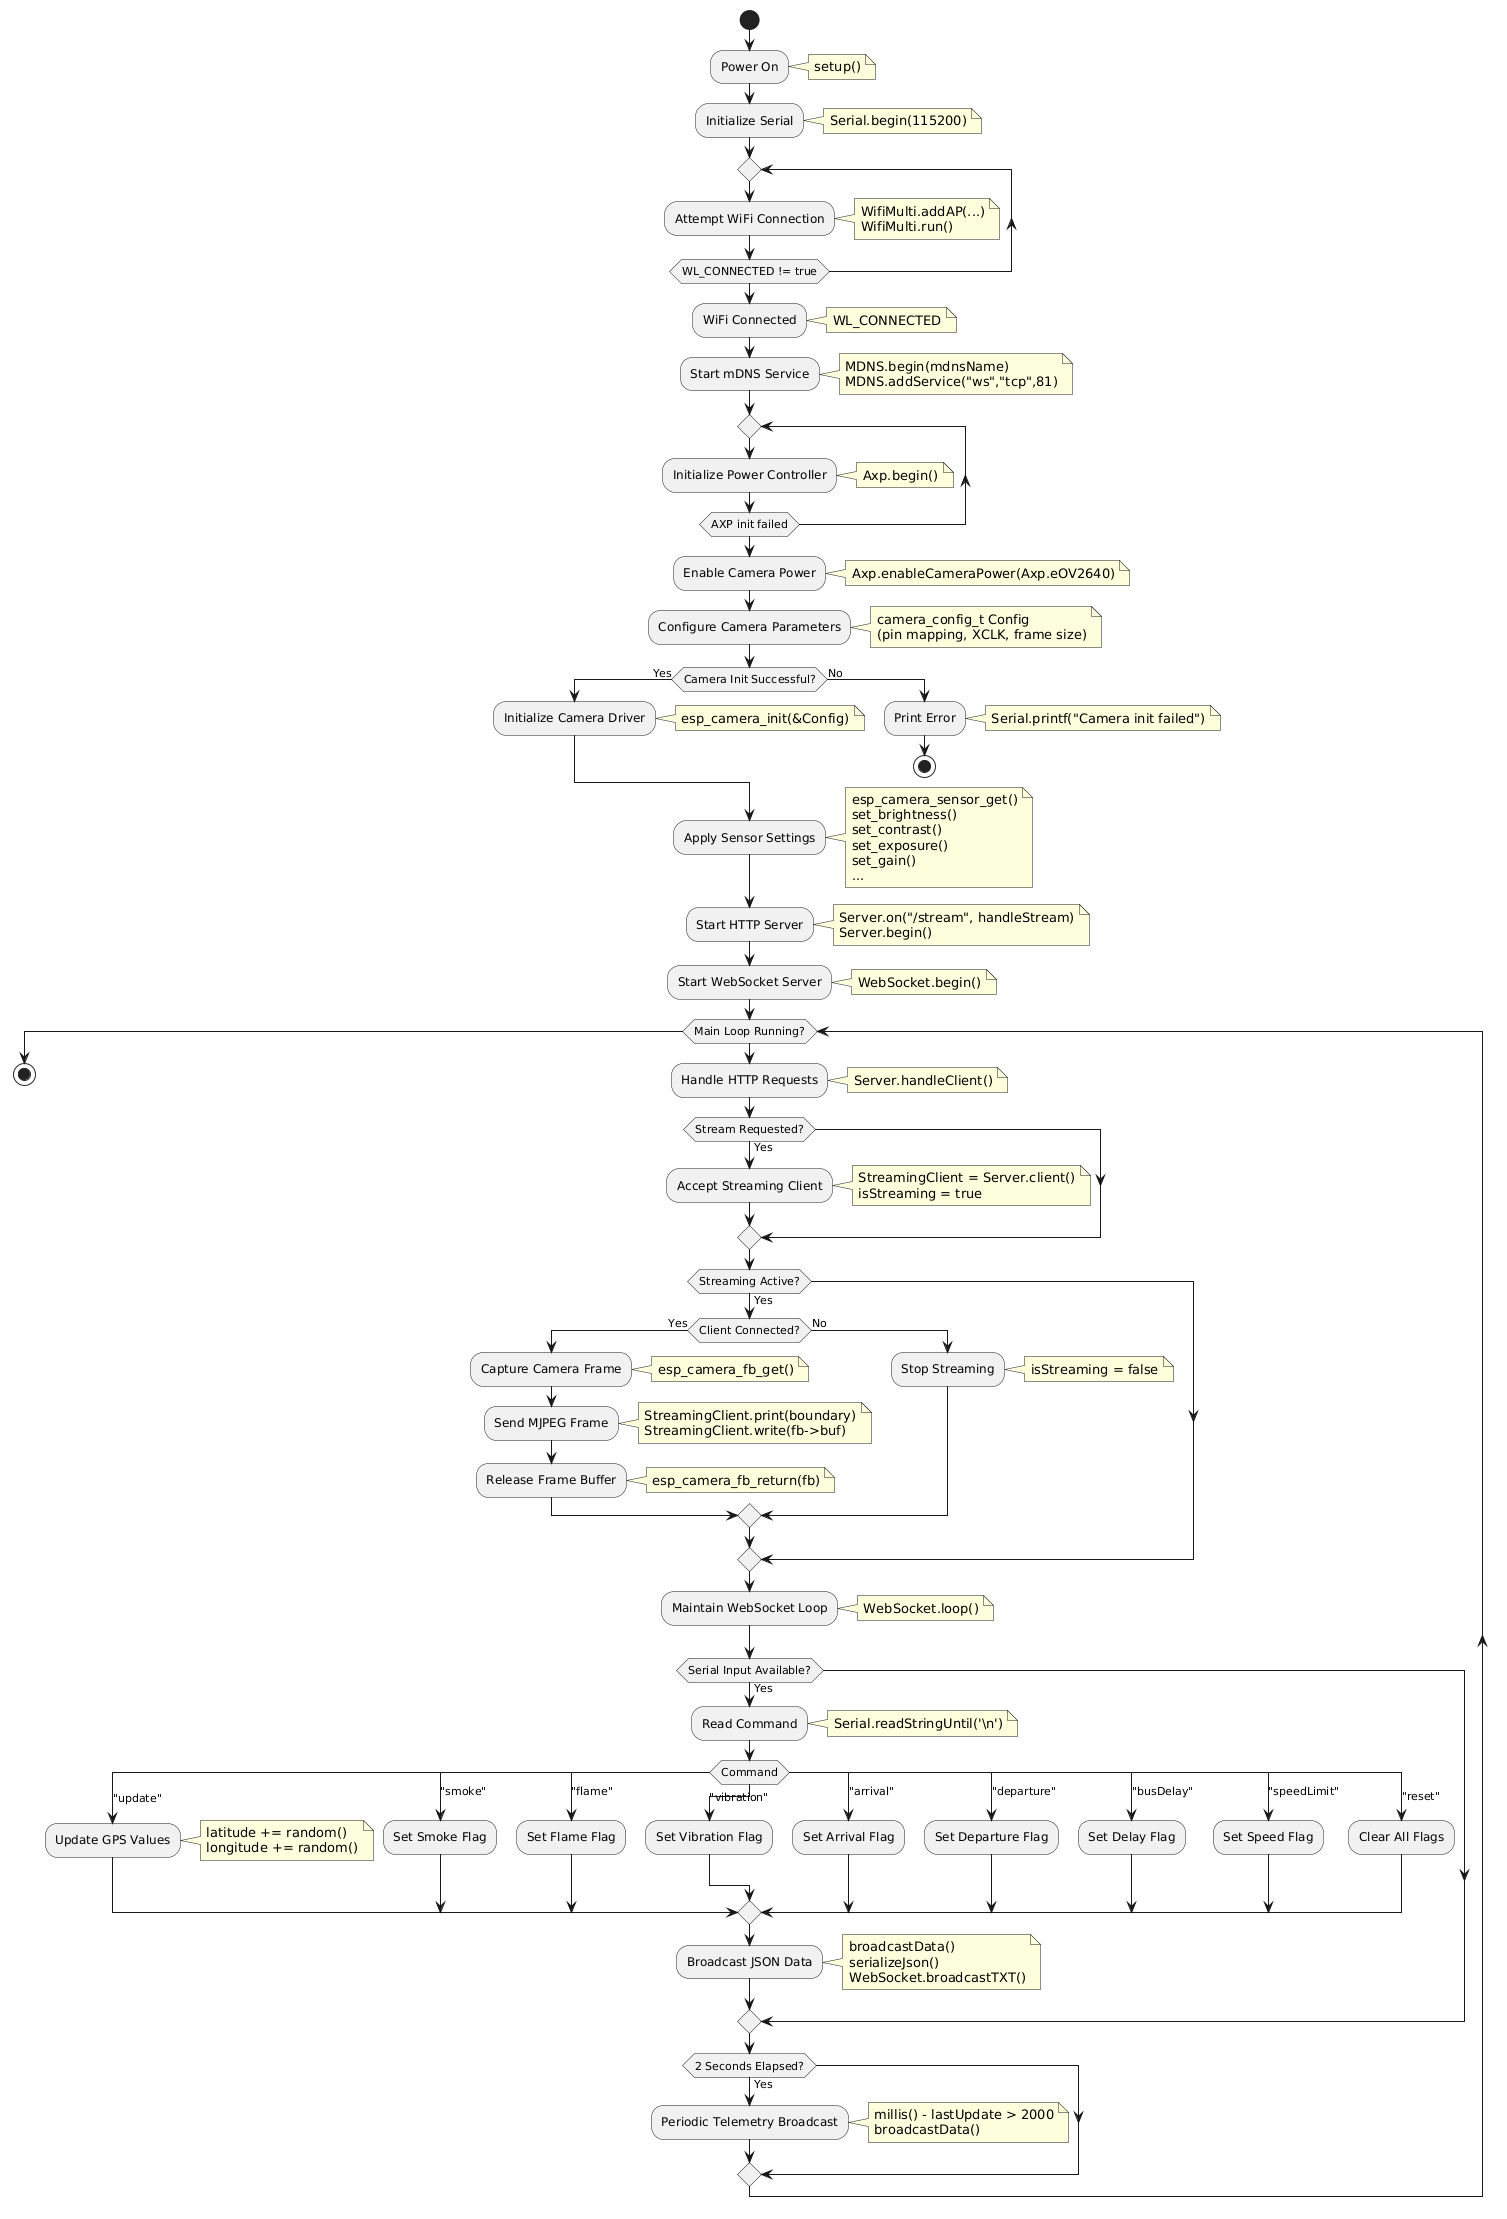

The diagram above was rendered by PlantUML. Its source (embedded in the PNG):
@startuml
start

:Power On;
note right
setup()
end note

:Initialize Serial;
note right
Serial.begin(115200)
end note

repeat
  :Attempt WiFi Connection;
  note right
  WifiMulti.addAP(...)
  WifiMulti.run()
  end note
repeat while (WL_CONNECTED != true)

:WiFi Connected;
note right
WL_CONNECTED
end note

:Start mDNS Service;
note right
MDNS.begin(mdnsName)
MDNS.addService("ws","tcp",81)
end note

repeat
  :Initialize Power Controller;
  note right
  Axp.begin()
  end note
repeat while (AXP init failed)

:Enable Camera Power;
note right
Axp.enableCameraPower(Axp.eOV2640)
end note

:Configure Camera Parameters;
note right
camera_config_t Config
(pin mapping, XCLK, frame size)
end note

if (Camera Init Successful?) then (Yes)
  :Initialize Camera Driver;
  note right
  esp_camera_init(&Config)
  end note
else (No)
  :Print Error;
  note right
  Serial.printf("Camera init failed")
  end note
  stop
endif

:Apply Sensor Settings;
note right
esp_camera_sensor_get()
set_brightness()
set_contrast()
set_exposure()
set_gain()
...
end note

:Start HTTP Server;
note right
Server.on("/stream", handleStream)
Server.begin()
end note

:Start WebSocket Server;
note right
WebSocket.begin()
end note

while (Main Loop Running?)

  :Handle HTTP Requests;
  note right
  Server.handleClient()
  end note

  if (Stream Requested?) then (Yes)
    :Accept Streaming Client;
    note right
    StreamingClient = Server.client()
    isStreaming = true
    end note
  endif

  if (Streaming Active?) then (Yes)
    if (Client Connected?) then (Yes)
      :Capture Camera Frame;
      note right
      esp_camera_fb_get()
      end note

      :Send MJPEG Frame;
      note right
      StreamingClient.print(boundary)
      StreamingClient.write(fb->buf)
      end note

      :Release Frame Buffer;
      note right
      esp_camera_fb_return(fb)
      end note
    else (No)
      :Stop Streaming;
      note right
      isStreaming = false
      end note
    endif
  endif

  :Maintain WebSocket Loop;
  note right
  WebSocket.loop()
  end note

  if (Serial Input Available?) then (Yes)
    :Read Command;
    note right
    Serial.readStringUntil('\n')
    end note

    switch (Command)
      case ("update")
        :Update GPS Values;
        note right
        latitude += random()
        longitude += random()
        end note
      case ("smoke")
        :Set Smoke Flag;
      case ("flame")
        :Set Flame Flag;
      case ("vibration")
        :Set Vibration Flag;
      case ("arrival")
        :Set Arrival Flag;
      case ("departure")
        :Set Departure Flag;
      case ("busDelay")
        :Set Delay Flag;
      case ("speedLimit")
        :Set Speed Flag;
      case ("reset")
        :Clear All Flags;
    endswitch

    :Broadcast JSON Data;
    note right
    broadcastData()
    serializeJson()
    WebSocket.broadcastTXT()
    end note
  endif

  if (2 Seconds Elapsed?) then (Yes)
    :Periodic Telemetry Broadcast;
    note right
    millis() - lastUpdate > 2000
    broadcastData()
    end note
  endif

endwhile

stop
@enduml